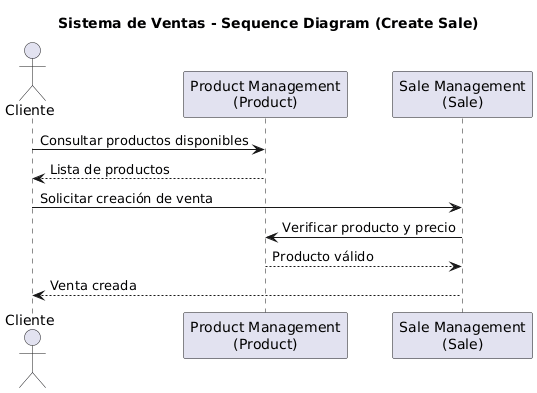

The diagram above was rendered by PlantUML. Its source (embedded in the PNG):
@startuml
title Sistema de Ventas - Sequence Diagram (Create Sale)

actor Cliente

participant "Product Management\n(Product)" as Product
participant "Sale Management\n(Sale)" as Sale

Cliente -> Product : Consultar productos disponibles
Product --> Cliente : Lista de productos

Cliente -> Sale : Solicitar creación de venta
Sale -> Product : Verificar producto y precio
Product --> Sale : Producto válido

Sale --> Cliente : Venta creada
@enduml